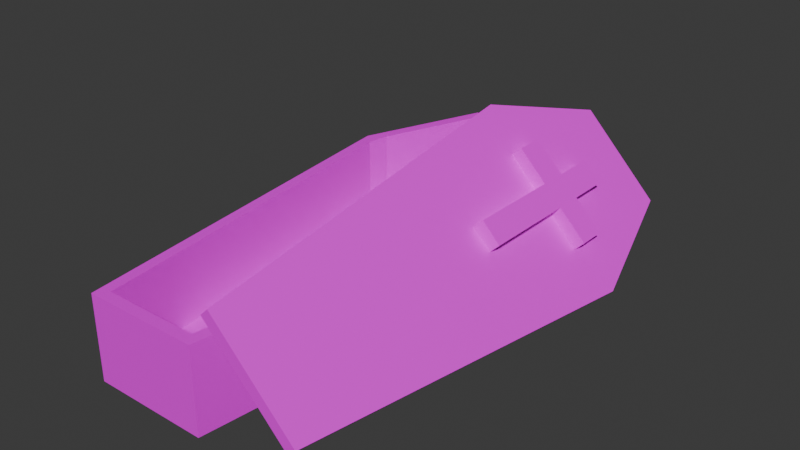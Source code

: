 # Source: coffin.blend  (saved by Blender 4.1.24; exported with 4.5.12 LTS)
import bpy
from mathutils import Matrix  # noqa: F401  (used for matrix-valued properties, if any)

bpy.ops.wm.read_factory_settings(use_empty=True)
scene = bpy.context.scene
scene.name = 'Scene'

# ---- images (referenced by path relative to the original .blend; pixels are not part of the script)
import os
ASSET_DIR = os.environ.get("B2B_ASSET_DIR", "")  # directory of the original .blend (textures are referenced by path, not embedded)
HERE = os.path.dirname(os.path.abspath(__file__))  # packed textures are extracted next to this script under _unpacked/

def load_image(name, relpath, width, height, colorspace="sRGB"):
    """Load a texture the original file referenced (path relative to the .blend, or extracted next to this script)."""
    p = next((c for c in (os.path.join(HERE, relpath), os.path.join(ASSET_DIR, relpath)) if relpath and os.path.exists(c)), "")
    if p:
        img = bpy.data.images.load(p, check_existing=True)
        img.name = name
    else:  # same state as the original file: an image datablock whose file is absent (Cycles renders it pink)
        img = bpy.data.images.new(name, width, height)
        img.source = "FILE"
        img.filepath = "//" + (relpath or name)
    img.colorspace_settings.name = colorspace
    return img
img_pixelart_texture_coffin_png = load_image('pixelart_texture_coffin.png', 'pixelart_texture_coffin.png', 1024, 1024, 'sRGB')

# ---- materials (node trees are filled in below, after node groups)
mat_material = bpy.data.materials.new('Material')
mat_material.alpha_threshold = 0.0
mat_material.use_transparent_shadow = False
mat_material.roughness = 0.5
mat_material.line_color = (0.0, 0.0, 0.0, 1.0)

# ---- material node trees
mat_material.use_nodes = True; mat_material.node_tree.nodes.clear()
_N = mat_material.node_tree.nodes; _L = mat_material.node_tree.links
n0 = _N.new('ShaderNodeOutputMaterial'); n0.name = 'Material Output'; n0.location = (300, 300)
n1 = _N.new('ShaderNodeBsdfPrincipled'); n1.name = 'Principled BSDF'; n1.location = (10, 300)
n1.inputs[3].default_value = 1.45
n2 = _N.new('ShaderNodeTexImage'); n2.name = 'Image Texture'; n2.location = (-280, 280)
n2.image = img_pixelart_texture_coffin_png
n2.interpolation = 'Closest'
_L.new(n1.outputs[0], n0.inputs[0])
_L.new(n2.outputs[0], n1.inputs[0])
n0.is_active_output = True

# ---- world
world_world = bpy.data.worlds.new('World'); scene.world = world_world
world_world.use_nodes = True; world_world.node_tree.nodes.clear()
_N = world_world.node_tree.nodes; _L = world_world.node_tree.links
n0 = _N.new('ShaderNodeOutputWorld'); n0.name = 'World Output'; n0.location = (300, 300)
n1 = _N.new('ShaderNodeBackground'); n1.name = 'Background'; n1.location = (10, 300)
n1.inputs[0].default_value = (0.05088, 0.05088, 0.05088, 1.0)
_L.new(n1.outputs[0], n0.inputs[0])
n0.is_active_output = True
world_world.color = (0.05088, 0.05088, 0.05088)
world_world.use_sun_shadow = False
world_world.sun_shadow_jitter_overblur = 0.0

# ---- meshes
me_plane = bpy.data.meshes.new('Plane')
me_plane.from_pydata([(-0.5198, -2.619, 0.0), (0.5198, -2.619, 0.0), (-0.9253, 0.7853, 0.0), (0.9253, 0.7853, 0.0), (-0.4882, 1.923, 0.0), (0.4882, 1.923, 0.0), (0.4195, 1.823, 0.1), (0.7797, 0.8853, 0.1), (-0.7797, 0.8853, 0.1), (-0.4195, 1.823, 0.1), (-0.8127, 0.6853, 0.1), (-0.431, -2.519, 0.1), (0.431, -2.519, 0.1), (0.8127, 0.6853, 0.1), (-0.7962, 0.7853, 0.1), (0.7962, 0.7853, 0.1), (-0.8127, 0.6853, 0.75), (-0.431, -2.519, 0.75), (0.431, -2.519, 0.75), (0.8127, 0.6853, 0.75), (0.4195, 1.823, 0.75), (-0.4195, 1.823, 0.75), (0.7797, 0.8853, 0.75), (-0.7797, 0.8853, 0.75), (0.4882, 1.923, 0.75), (-0.4882, 1.923, 0.75), (0.9253, 0.7853, 0.75), (-0.9253, 0.7853, 0.75), (-0.5198, -2.619, 0.75), (0.5198, -2.619, 0.75), (-0.7962, 0.7853, 0.75), (0.7962, 0.7853, 0.75), (1.373, 1.923, 0.3212), (0.6884, 1.923, 1.018), (1.679, 0.7853, 0.009436), (0.382, 0.7853, 1.329), (0.6663, -2.619, 1.04), (1.395, -2.619, 0.2987), (1.444, 1.923, 0.3913), (0.7597, 1.923, 1.088), (1.75, 0.7853, 0.07953), (0.4534, 0.7853, 1.399), (0.7376, -2.619, 1.11), (1.466, -2.619, 0.3688), (-0.6682, 0.4337, 0.1622), (0.6682, 0.4337, 0.1622), (0.6411, 0.6337, 0.1622), (-0.6411, 0.6337, 0.1622), (-0.5629, 0.9587, 0.1622), (0.5629, 0.9587, 0.1622), (0.5401, 1.159, 0.1622), (-0.5401, 1.159, 0.1622), (-0.6682, 0.4337, 0.09623), (0.6682, 0.4337, 0.09623), (0.6411, 0.6337, 0.09623), (-0.6411, 0.6337, 0.09623), (-0.5629, 0.9587, 0.09623), (0.5629, 0.9587, 0.09623), (0.5401, 1.159, 0.09623), (-0.5401, 1.159, 0.09623), (1.182, -0.1892, 0.6563), (1.022, -0.1892, 0.8227), (1.182, 1.291, 0.6563), (1.022, 1.291, 0.8227), (1.022, 0.6678, 0.8227), (1.182, 0.6678, 0.6563), (1.022, 0.9147, 0.8227), (1.182, 0.9147, 0.6563), (1.43, 0.6678, 0.4088), (1.43, 0.9147, 0.4088), (0.7741, 0.6678, 1.07), (0.7741, 0.9147, 1.07), (1.265, -0.1892, 0.7385), (1.104, -0.1892, 0.9049), (1.265, 1.291, 0.7385), (1.104, 1.291, 0.9049), (1.104, 0.6678, 0.9049), (1.265, 0.6678, 0.7385), (1.104, 0.9147, 0.9049), (1.265, 0.9147, 0.7385), (1.513, 0.6678, 0.491), (1.513, 0.9147, 0.491), (0.857, 0.6678, 1.152), (0.857, 0.9147, 1.152)], [], [(10, 14, 8, 9, 6, 7, 15, 13, 12, 11), (0, 1, 29, 28), (15, 7, 22, 31), (7, 6, 20, 22), (0, 2, 27, 28), (8, 14, 30, 23), (9, 6, 20, 21), (21, 20, 24, 25), (18, 17, 28, 29), (25, 21, 23, 30, 27), (31, 22, 20, 24, 26), (30, 16, 17, 28, 27), (29, 18, 19, 31, 26), (9, 8, 23, 21), (3, 1, 29, 26), (5, 4, 25, 24), (5, 3, 26, 24), (10, 11, 17, 16), (2, 4, 25, 27), (12, 11, 17, 18), (14, 10, 16, 30), (12, 13, 19, 18), (13, 15, 31, 19), (5, 3, 1, 0, 2, 4), (32, 33, 35, 36, 37, 34), (38, 40, 43, 42, 41, 39), (37, 36, 42, 43), (35, 33, 39, 41), (33, 32, 38, 39), (34, 37, 43, 40), (36, 35, 41, 42), (32, 34, 40, 38), (45, 46, 47, 44), (49, 50, 51, 48), (53, 52, 55, 54), (57, 56, 59, 58), (51, 50, 58, 59), (49, 48, 56, 57), (47, 46, 54, 55), (45, 44, 52, 53), (50, 49, 57, 58), (48, 51, 59, 56), (46, 45, 53, 54), (44, 47, 55, 52), (66, 67, 69, 68, 65, 64, 70, 71), (78, 83, 82, 76, 77, 80, 81, 79), (69, 67, 79, 81), (66, 63, 75, 78), (71, 70, 82, 83), (60, 61, 73, 72), (66, 71, 83, 78), (62, 63, 75, 74), (70, 64, 76, 82), (64, 65, 77, 76), (67, 66, 78, 79), (65, 60, 72, 77), (68, 69, 81, 80), (64, 61, 73, 76), (65, 68, 80, 77), (67, 62, 74, 79), (76, 77, 72, 73), (78, 79, 74, 75)])
_uv = me_plane.uv_layers.new(name='UVMap')
_uv.uv.foreach_set('vector', [0.3913, 0.3607, 0.3894, 0.3719, 0.3875, 0.3832, 0.347, 0.4887, 0.2526, 0.4887, 0.212, 0.3832, 0.2102, 0.3719, 0.2083, 0.3607, 0.2513, 0.0, 0.3483, 0.0, 0.4757, 0.5084, 0.4757, 0.6254, 0.3913, 0.6254, 0.3913, 0.5084, 0.9319, 0.3679, 0.9319, 0.3793, 0.8588, 0.3793, 0.8588, 0.3679, 0.9319, 0.3793, 0.9319, 0.4875, 0.8588, 0.4875, 0.8588, 0.3793, 0.7743, 4.787e-09, 0.7743, 0.3855, 0.6899, 0.3855, 0.6899, -1.587e-09, 0.9319, 0.5975, 0.9319, 0.6089, 0.8588, 0.6089, 0.8588, 0.5975, 0.6141, 0.5086, 0.6141, 0.603, 0.541, 0.603, 0.541, 0.5086, 0.6704, 0.6107, 0.6704, 0.5163, 0.6817, 0.5086, 0.6817, 0.6185, 0.6592, 0.5186, 0.6592, 0.6156, 0.6479, 0.6256, 0.6479, 0.5086, 0.9397, 0.5112, 0.9319, 0.5, 0.9722, 0.3944, 0.974, 0.3831, 0.9886, 0.3831, 0.2228, 0.8718, 0.2247, 0.8831, 0.2649, 0.9887, 0.2572, 1.0, 0.2083, 0.8718, 0.974, 0.3831, 0.9759, 0.3718, 0.9319, 0.01128, 0.9419, 1.222e-08, 0.9886, 0.3831, 0.255, 0.4887, 0.2649, 0.5, 0.221, 0.8606, 0.2228, 0.8718, 0.2083, 0.8718, 0.9319, 0.4875, 0.9319, 0.5975, 0.8588, 0.5975, 0.8588, 0.4875, 0.8588, 0.1203, 0.8588, 0.5061, 0.7743, 0.5061, 0.7743, 0.1203, 0.08442, 0.5112, 0.08442, 0.6211, 7.032e-11, 0.6211, 8.368e-09, 0.5112, 0.8588, -2.258e-09, 0.8588, 0.1203, 0.7743, 0.1203, 0.7743, -8.632e-09, 0.9319, 0.6203, 0.9319, 0.972, 0.8588, 0.972, 0.8588, 0.6203, 0.7743, 0.3855, 0.7743, 0.5096, 0.6899, 0.5096, 0.6899, 0.3855, 0.1576, 0.5112, 0.1576, 0.6083, 0.08442, 0.6083, 0.08442, 0.5112, 0.9319, 0.6089, 0.9319, 0.6203, 0.8588, 0.6203, 0.8588, 0.6089, 0.9319, -1.015e-08, 0.9319, 0.3566, 0.8588, 0.3566, 0.8588, -1.568e-08, 0.9319, 0.3566, 0.9319, 0.3679, 0.8588, 0.3679, 0.8588, 0.3566, 0.0492, 0.5112, 0.0, 0.3832, 0.04565, 0.0, 0.1627, 0.0, 0.2083, 0.3832, 0.1591, 0.5112, 0.6456, 0.5086, 0.567, 0.5086, 0.541, 0.3812, 0.601, -8.389e-09, 0.6847, -7.852e-09, 0.6899, 0.3812, 0.5166, 1.707e-08, 0.541, 0.1248, 0.4754, 0.5046, 0.3913, 0.5084, 0.3913, 0.1315, 0.4376, 0.003523, 0.6366, 0.6256, 0.6366, 0.5086, 0.6479, 0.5086, 0.6479, 0.6256, 0.3068, 0.8717, 0.273, 1.0, 0.2649, 1.0, 0.2988, 0.8718, 0.6704, 0.5086, 0.6704, 0.6185, 0.6592, 0.6185, 0.6592, 0.5086, 0.3407, 0.8718, 0.3068, 0.4888, 0.3148, 0.4887, 0.3487, 0.8717, 0.273, 0.4887, 0.3068, 0.8717, 0.2988, 0.8718, 0.2649, 0.4888, 0.3068, 1.0, 0.3407, 0.8718, 0.3487, 0.8717, 0.3148, 1.0, 0.3487, 0.4887, 0.3712, 0.4918, 0.3712, 0.6361, 0.3487, 0.6392, 0.4982, 0.5084, 0.5207, 0.5109, 0.5207, 0.6325, 0.4982, 0.6351, 0.4757, 0.6588, 0.4757, 0.5084, 0.4982, 0.5114, 0.4982, 0.6557, 0.6141, 0.6353, 0.6141, 0.5086, 0.6366, 0.5111, 0.6366, 0.6327, 0.6973, 0.6312, 0.6973, 0.5096, 0.7048, 0.5096, 0.7048, 0.6312, 0.6899, 0.6363, 0.6899, 0.5096, 0.6973, 0.5096, 0.6973, 0.6363, 0.6817, 0.6529, 0.6817, 0.5086, 0.6891, 0.5086, 0.6891, 0.6529, 0.1988, 0.6617, 0.1988, 0.5112, 0.2062, 0.5112, 0.2062, 0.6617, 0.1349, 0.6309, 0.1349, 0.6083, 0.1423, 0.6083, 0.1423, 0.6309, 0.1275, 0.6309, 0.1275, 0.6083, 0.1349, 0.6083, 0.1349, 0.6309, 0.12, 0.6309, 0.12, 0.6083, 0.1275, 0.6083, 0.1275, 0.6309, 0.1763, 0.6171, 0.1763, 0.5944, 0.1837, 0.5944, 0.1837, 0.6171, 0.1854, 0.5391, 0.1854, 0.5572, 0.1854, 0.585, 0.1576, 0.585, 0.1576, 0.5572, 0.1576, 0.5391, 0.1576, 0.5112, 0.1854, 0.5112, 0.5831, 0.6309, 0.5831, 0.603, 0.6108, 0.605, 0.6108, 0.6329, 0.6108, 0.6517, 0.6108, 0.6796, 0.5831, 0.6776, 0.5831, 0.6497, 0.1857, 0.6161, 0.1854, 0.5767, 0.1985, 0.5767, 0.1988, 0.6161, 0.1669, 0.5944, 0.1669, 0.6367, 0.1576, 0.6367, 0.1576, 0.5944, 0.1107, 0.6361, 0.1107, 0.6083, 0.12, 0.6083, 0.12, 0.6361, 0.08442, 0.6345, 0.08442, 0.6084, 0.09756, 0.6083, 0.09756, 0.6343, 0.1857, 0.5507, 0.1854, 0.5113, 0.1985, 0.5112, 0.1988, 0.5506, 0.09756, 0.6345, 0.09756, 0.6084, 0.1107, 0.6083, 0.1107, 0.6343, 0.5341, 0.5084, 0.5338, 0.5478, 0.5207, 0.5478, 0.521, 0.5084, 0.5338, 0.5478, 0.5341, 0.5738, 0.521, 0.5738, 0.5207, 0.5478, 0.1854, 0.5767, 0.1857, 0.5507, 0.1988, 0.5506, 0.1985, 0.5767, 0.3712, 0.6832, 0.3712, 0.5867, 0.3805, 0.5867, 0.3805, 0.6832, 0.1576, 0.585, 0.1854, 0.585, 0.1854, 0.5944, 0.1576, 0.5944, 0.3805, 0.6832, 0.3805, 0.5867, 0.3899, 0.5867, 0.3899, 0.6832, 0.5341, 0.5738, 0.5338, 0.6132, 0.5207, 0.6132, 0.521, 0.5738, 0.1763, 0.5944, 0.1763, 0.6367, 0.1669, 0.6367, 0.1669, 0.5944, 0.3712, 0.4911, 0.3899, 0.4887, 0.3899, 0.5843, 0.3712, 0.5867, 0.5831, 0.6309, 0.5831, 0.6497, 0.541, 0.6467, 0.541, 0.6279])
me_plane.materials.append(mat_material)
me_plane.update()

# ---- objects
ob_empty = bpy.data.objects.new('Empty', None)
ob_plane = bpy.data.objects.new('Plane', me_plane)

# ---- transforms, parenting, visibility, modifiers, constraints
ob_empty.location = (4.594, 5.416, -0.06804)
ob_empty.empty_display_type = 'IMAGE'
ob_empty.empty_display_size = 5.0
ob_empty.empty_image_offset = (-1.263, -1.686)
ob_plane.location = (0.0, 0.0, 0.0)

# ---- collection membership
scene.collection.objects.link(ob_empty)
scene.collection.objects.link(ob_plane)

# ---- scene / render settings (as saved in the file)
scene.frame_start = 1; scene.frame_end = 250; scene.frame_set(1)
scene.render.engine = 'BLENDER_EEVEE_NEXT'
scene.cycles.sampling_pattern = 'TABULATED_SOBOL'
scene.eevee.ray_tracing_options.trace_max_roughness = 0.0
bpy.context.view_layer.update()

# ---- added for rendering (the .blend has no active camera and no usable light): camera, sun
cam_auto = bpy.data.cameras.new('AutoCamera')
cam_auto.lens = 50.0
cam_auto.sensor_width = 36.0
cam_auto.clip_end = 1000.0
ob_auto_camera = bpy.data.objects.new('AutoCamera', cam_auto)
scene.collection.objects.link(ob_auto_camera)
ob_auto_camera.location = (5.45867, -6.40331, 4.73659)
ob_auto_camera.rotation_euler = (1.09748, -7.21219e-08, 0.694738)
scene.camera = ob_auto_camera
light_auto_sun = bpy.data.lights.new('AutoSun', 'SUN')
light_auto_sun.energy = 3.0
light_auto_sun.angle = 0.0523599
ob_auto_sun = bpy.data.objects.new('AutoSun', light_auto_sun)
scene.collection.objects.link(ob_auto_sun)
ob_auto_sun.rotation_euler = (0.872665, 0.174533, 0.523599)
bpy.context.view_layer.update()
